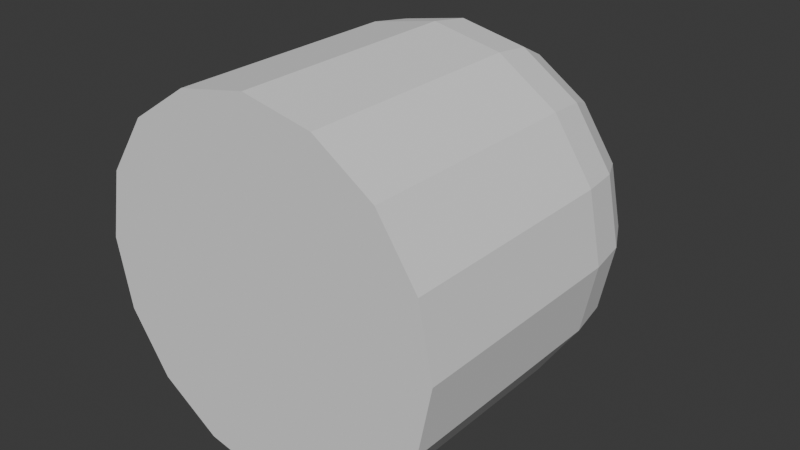 # Source: worm-tail.blend  (saved by Blender 5.1.30; exported with 4.5.12 LTS)
import bpy
from mathutils import Matrix  # noqa: F401  (used for matrix-valued properties, if any)

bpy.ops.wm.read_factory_settings(use_empty=True)
scene = bpy.context.scene
scene.name = 'Scene'

# ---- collections
col_collection = bpy.data.collections.new('Collection'); scene.collection.children.link(col_collection)

# ---- world
world_world = bpy.data.worlds.new('World'); scene.world = world_world
world_world.use_nodes = True; world_world.node_tree.nodes.clear()
_N = world_world.node_tree.nodes; _L = world_world.node_tree.links
n0 = _N.new('ShaderNodeOutputWorld'); n0.name = 'World Output'; n0.location = (200, 100)
n1 = _N.new('ShaderNodeBackground'); n1.name = 'Background'; n1.location = (-200, 100)
n1.inputs[0].default_value = (0.05088, 0.05088, 0.05088, 1.0)
_L.new(n1.outputs[0], n0.inputs[0])
n0.is_active_output = True
world_world.color = (0.05088, 0.05088, 0.05088)
world_world.sun_shadow_jitter_overblur = 0.0

# ---- meshes
me_cylinder = bpy.data.meshes.new('Cylinder')
me_cylinder.from_pydata([(0.0, 1.0, 0.0), (0.3827, 0.9239, 0.0), (0.7071, 0.7071, 0.0), (0.9239, 0.3827, 0.0), (1.0, 0.0, 0.0), (0.9239, -0.3827, 0.0), (0.7071, -0.7071, 0.0), (0.3827, -0.9239, 0.0), (0.0, -1.0, 0.0), (-0.3827, -0.9239, 0.0), (-0.7071, -0.7071, 0.0), (-0.9239, -0.3827, 0.0), (-1.0, 0.0, 0.0), (-0.9239, 0.3827, 0.0), (-0.7071, 0.7071, 0.0), (-0.3827, 0.9239, 0.0), (0.0, 0.249, 2.0), (0.0, 1.0, 1.263), (0.0, 0.481, 1.964), (0.0, 0.6904, 1.859), (0.0, 0.8566, 1.696), (0.0, 0.9632, 1.491), (0.09527, 0.23, 2.0), (0.3827, 0.9239, 1.263), (0.1841, 0.4444, 1.964), (0.2642, 0.6379, 1.859), (0.3278, 0.7914, 1.696), (0.3686, 0.8899, 1.491), (0.176, 0.176, 2.0), (0.7071, 0.7071, 1.263), (0.3401, 0.3401, 1.964), (0.4882, 0.4882, 1.859), (0.6057, 0.6057, 1.696), (0.6811, 0.6811, 1.491), (0.23, 0.09527, 2.0), (0.9239, 0.3827, 1.263), (0.4444, 0.1841, 1.964), (0.6379, 0.2642, 1.859), (0.7914, 0.3278, 1.696), (0.8899, 0.3686, 1.491), (0.249, 0.0, 2.0), (1.0, 0.0, 1.263), (0.481, 0.0, 1.964), (0.6904, 0.0, 1.859), (0.8566, 0.0, 1.696), (0.9632, 0.0, 1.491), (0.23, -0.09527, 2.0), (0.9239, -0.3827, 1.263), (0.4444, -0.1841, 1.964), (0.6379, -0.2642, 1.859), (0.7914, -0.3278, 1.696), (0.8899, -0.3686, 1.491), (0.176, -0.176, 2.0), (0.7071, -0.7071, 1.263), (0.3401, -0.3401, 1.964), (0.4882, -0.4882, 1.859), (0.6057, -0.6057, 1.696), (0.6811, -0.6811, 1.491), (0.09527, -0.23, 2.0), (0.3827, -0.9239, 1.263), (0.1841, -0.4444, 1.964), (0.2642, -0.6379, 1.859), (0.3278, -0.7914, 1.696), (0.3686, -0.8899, 1.491), (0.0, -0.249, 2.0), (0.0, -1.0, 1.263), (0.0, -0.481, 1.964), (0.0, -0.6904, 1.859), (0.0, -0.8566, 1.696), (0.0, -0.9632, 1.491), (-0.09527, -0.23, 2.0), (-0.3827, -0.9239, 1.263), (-0.1841, -0.4444, 1.964), (-0.2642, -0.6379, 1.859), (-0.3278, -0.7914, 1.696), (-0.3686, -0.8899, 1.491), (-0.176, -0.176, 2.0), (-0.7071, -0.7071, 1.263), (-0.3401, -0.3401, 1.964), (-0.4882, -0.4882, 1.859), (-0.6057, -0.6057, 1.696), (-0.6811, -0.6811, 1.491), (-0.23, -0.09527, 2.0), (-0.9239, -0.3827, 1.263), (-0.4444, -0.1841, 1.964), (-0.6379, -0.2642, 1.859), (-0.7914, -0.3278, 1.696), (-0.8899, -0.3686, 1.491), (-0.249, 0.0, 2.0), (-1.0, 0.0, 1.263), (-0.481, 0.0, 1.964), (-0.6904, 0.0, 1.859), (-0.8566, 0.0, 1.696), (-0.9632, 0.0, 1.491), (-0.23, 0.09527, 2.0), (-0.9239, 0.3827, 1.263), (-0.4444, 0.1841, 1.964), (-0.6379, 0.2642, 1.859), (-0.7914, 0.3278, 1.696), (-0.8899, 0.3686, 1.491), (-0.176, 0.176, 2.0), (-0.7071, 0.7071, 1.263), (-0.3401, 0.3401, 1.964), (-0.4882, 0.4882, 1.859), (-0.6057, 0.6057, 1.696), (-0.6811, 0.6811, 1.491), (-0.09527, 0.23, 2.0), (-0.3827, 0.9239, 1.263), (-0.1841, 0.4444, 1.964), (-0.2642, 0.6379, 1.859), (-0.3278, 0.7914, 1.696), (-0.3686, 0.8899, 1.491)], [], [(0, 1, 2, 3, 4, 5, 6, 7, 8, 9, 10, 11, 12, 13, 14, 15), (23, 17, 21, 27), (27, 21, 20, 26), (26, 20, 19, 25), (25, 19, 18, 24), (24, 18, 16, 22), (29, 23, 27, 33), (33, 27, 26, 32), (32, 26, 25, 31), (31, 25, 24, 30), (30, 24, 22, 28), (35, 29, 33, 39), (39, 33, 32, 38), (38, 32, 31, 37), (37, 31, 30, 36), (36, 30, 28, 34), (41, 35, 39, 45), (45, 39, 38, 44), (44, 38, 37, 43), (43, 37, 36, 42), (42, 36, 34, 40), (47, 41, 45, 51), (51, 45, 44, 50), (50, 44, 43, 49), (49, 43, 42, 48), (48, 42, 40, 46), (53, 47, 51, 57), (57, 51, 50, 56), (56, 50, 49, 55), (55, 49, 48, 54), (54, 48, 46, 52), (59, 53, 57, 63), (63, 57, 56, 62), (62, 56, 55, 61), (61, 55, 54, 60), (60, 54, 52, 58), (65, 59, 63, 69), (69, 63, 62, 68), (68, 62, 61, 67), (67, 61, 60, 66), (66, 60, 58, 64), (71, 65, 69, 75), (75, 69, 68, 74), (74, 68, 67, 73), (73, 67, 66, 72), (72, 66, 64, 70), (77, 71, 75, 81), (81, 75, 74, 80), (80, 74, 73, 79), (79, 73, 72, 78), (78, 72, 70, 76), (83, 77, 81, 87), (87, 81, 80, 86), (86, 80, 79, 85), (85, 79, 78, 84), (84, 78, 76, 82), (89, 83, 87, 93), (93, 87, 86, 92), (92, 86, 85, 91), (91, 85, 84, 90), (90, 84, 82, 88), (95, 89, 93, 99), (99, 93, 92, 98), (98, 92, 91, 97), (97, 91, 90, 96), (96, 90, 88, 94), (101, 95, 99, 105), (105, 99, 98, 104), (104, 98, 97, 103), (103, 97, 96, 102), (102, 96, 94, 100), (107, 101, 105, 111), (111, 105, 104, 110), (110, 104, 103, 109), (109, 103, 102, 108), (108, 102, 100, 106), (17, 107, 111, 21), (21, 111, 110, 20), (20, 110, 109, 19), (19, 109, 108, 18), (18, 108, 106, 16), (22, 16, 106, 100, 94, 88, 82, 76, 70, 64, 58, 52, 46, 40, 34, 28), (0, 17, 23, 1), (15, 107, 17, 0), (1, 23, 29, 2), (2, 29, 35, 3), (3, 35, 41, 4), (4, 41, 47, 5), (5, 47, 53, 6), (6, 53, 59, 7), (7, 59, 65, 8), (8, 65, 71, 9), (9, 71, 77, 10), (10, 77, 83, 11), (11, 83, 89, 12), (12, 89, 95, 13), (13, 95, 101, 14), (14, 101, 107, 15)])
_uv = me_cylinder.uv_layers.new(name='UVMap')
_uv.uv.foreach_set('vector', [0.75, 0.49, 0.8418, 0.4717, 0.9197, 0.4197, 0.9717, 0.3418, 0.99, 0.25, 0.9717, 0.1582, 0.9197, 0.08029, 0.8418, 0.02827, 0.75, 0.01, 0.6582, 0.02827, 0.5803, 0.08029, 0.5283, 0.1582, 0.51, 0.25, 0.5283, 0.3418, 0.5803, 0.4197, 0.6582, 0.4717, 0.9375, 0.8158, 1.0, 0.8158, 0.9989, 0.8728, 0.9375, 0.8728, 0.9375, 0.8728, 0.9989, 0.8728, 0.9955, 1.0, 0.9375, 1.0, 0.3413, 0.4705, 0.25, 0.4887, 0.25, 0.4157, 0.3134, 0.4031, 0.3134, 0.4031, 0.25, 0.4157, 0.25, 0.3654, 0.2942, 0.3567, 0.2942, 0.3567, 0.25, 0.3654, 0.25, 0.3097, 0.2729, 0.3052, 0.875, 0.8158, 0.9375, 0.8158, 0.9375, 0.8728, 0.875, 0.8728, 0.875, 0.8728, 0.9375, 0.8728, 0.9375, 1.0, 0.875, 1.0, 0.4188, 0.4188, 0.3413, 0.4705, 0.3134, 0.4031, 0.3672, 0.3672, 0.3672, 0.3672, 0.3134, 0.4031, 0.2942, 0.3567, 0.3316, 0.3316, 0.3316, 0.3316, 0.2942, 0.3567, 0.2729, 0.3052, 0.2922, 0.2922, 0.8125, 0.8158, 0.875, 0.8158, 0.875, 0.8728, 0.8125, 0.8728, 0.8125, 0.8728, 0.875, 0.8728, 0.875, 1.0, 0.8125, 1.0, 0.4705, 0.3413, 0.4188, 0.4188, 0.3672, 0.3672, 0.4031, 0.3134, 0.4031, 0.3134, 0.3672, 0.3672, 0.3316, 0.3316, 0.3567, 0.2942, 0.3567, 0.2942, 0.3316, 0.3316, 0.2922, 0.2922, 0.3052, 0.2729, 0.75, 0.8158, 0.8125, 0.8158, 0.8125, 0.8728, 0.75, 0.8728, 0.75, 0.8728, 0.8125, 0.8728, 0.8125, 1.0, 0.75, 1.0, 0.4887, 0.25, 0.4705, 0.3413, 0.4031, 0.3134, 0.4157, 0.25, 0.4157, 0.25, 0.4031, 0.3134, 0.3567, 0.2942, 0.3654, 0.25, 0.3654, 0.25, 0.3567, 0.2942, 0.3052, 0.2729, 0.3097, 0.25, 0.6875, 0.8158, 0.75, 0.8158, 0.75, 0.8728, 0.6875, 0.8728, 0.6875, 0.8728, 0.75, 0.8728, 0.75, 1.0, 0.6875, 1.0, 0.4705, 0.1587, 0.4887, 0.25, 0.4157, 0.25, 0.4031, 0.1866, 0.4031, 0.1866, 0.4157, 0.25, 0.3654, 0.25, 0.3567, 0.2058, 0.3567, 0.2058, 0.3654, 0.25, 0.3097, 0.25, 0.3052, 0.2271, 0.625, 0.8158, 0.6875, 0.8158, 0.6875, 0.8728, 0.625, 0.8728, 0.625, 0.8728, 0.6875, 0.8728, 0.6875, 1.0, 0.625, 1.0, 0.4188, 0.08122, 0.4705, 0.1587, 0.4031, 0.1866, 0.3672, 0.1328, 0.3672, 0.1328, 0.4031, 0.1866, 0.3567, 0.2058, 0.3316, 0.1684, 0.3316, 0.1684, 0.3567, 0.2058, 0.3052, 0.2271, 0.2922, 0.2078, 0.5625, 0.8158, 0.625, 0.8158, 0.625, 0.8728, 0.5625, 0.8728, 0.5625, 0.8728, 0.625, 0.8728, 0.625, 1.0, 0.5625, 1.0, 0.3413, 0.02948, 0.4188, 0.08122, 0.3672, 0.1328, 0.3134, 0.09692, 0.3134, 0.09692, 0.3672, 0.1328, 0.3316, 0.1684, 0.2942, 0.1433, 0.2942, 0.1433, 0.3316, 0.1684, 0.2922, 0.2078, 0.2729, 0.1948, 0.5, 0.8158, 0.5625, 0.8158, 0.5625, 0.8728, 0.5, 0.8728, 0.5, 0.8728, 0.5625, 0.8728, 0.5625, 1.0, 0.5, 1.0, 0.25, 0.01131, 0.3413, 0.02948, 0.3134, 0.09692, 0.25, 0.0843, 0.25, 0.0843, 0.3134, 0.09692, 0.2942, 0.1433, 0.25, 0.1346, 0.25, 0.1346, 0.2942, 0.1433, 0.2729, 0.1948, 0.25, 0.1903, 0.4375, 0.8158, 0.5, 0.8158, 0.5, 0.8728, 0.4375, 0.8728, 0.4375, 0.8728, 0.5, 0.8728, 0.5, 1.0, 0.4375, 1.0, 0.1587, 0.02948, 0.25, 0.01131, 0.25, 0.0843, 0.1866, 0.09692, 0.1866, 0.09692, 0.25, 0.0843, 0.25, 0.1346, 0.2058, 0.1433, 0.2058, 0.1433, 0.25, 0.1346, 0.25, 0.1903, 0.2271, 0.1948, 0.375, 0.8158, 0.4375, 0.8158, 0.4375, 0.8728, 0.375, 0.8728, 0.375, 0.8728, 0.4375, 0.8728, 0.4375, 1.0, 0.375, 1.0, 0.08122, 0.08122, 0.1587, 0.02948, 0.1866, 0.09692, 0.1328, 0.1328, 0.1328, 0.1328, 0.1866, 0.09692, 0.2058, 0.1433, 0.1684, 0.1684, 0.1684, 0.1684, 0.2058, 0.1433, 0.2271, 0.1948, 0.2078, 0.2078, 0.3125, 0.8158, 0.375, 0.8158, 0.375, 0.8728, 0.3125, 0.8728, 0.3125, 0.8728, 0.375, 0.8728, 0.375, 1.0, 0.3125, 1.0, 0.02948, 0.1587, 0.08122, 0.08122, 0.1328, 0.1328, 0.09692, 0.1866, 0.09692, 0.1866, 0.1328, 0.1328, 0.1684, 0.1684, 0.1433, 0.2058, 0.1433, 0.2058, 0.1684, 0.1684, 0.2078, 0.2078, 0.1948, 0.2271, 0.25, 0.8158, 0.3125, 0.8158, 0.3125, 0.8728, 0.25, 0.8728, 0.25, 0.8728, 0.3125, 0.8728, 0.3125, 1.0, 0.25, 1.0, 0.01131, 0.25, 0.02948, 0.1587, 0.09692, 0.1866, 0.0843, 0.25, 0.0843, 0.25, 0.09692, 0.1866, 0.1433, 0.2058, 0.1346, 0.25, 0.1346, 0.25, 0.1433, 0.2058, 0.1948, 0.2271, 0.1903, 0.25, 0.1875, 0.8158, 0.25, 0.8158, 0.25, 0.8728, 0.1875, 0.8728, 0.1875, 0.8728, 0.25, 0.8728, 0.25, 1.0, 0.1875, 1.0, 0.02948, 0.3413, 0.01131, 0.25, 0.0843, 0.25, 0.09692, 0.3134, 0.09692, 0.3134, 0.0843, 0.25, 0.1346, 0.25, 0.1433, 0.2942, 0.1433, 0.2942, 0.1346, 0.25, 0.1903, 0.25, 0.1948, 0.2729, 0.125, 0.8158, 0.1875, 0.8158, 0.1875, 0.8728, 0.125, 0.8728, 0.125, 0.8728, 0.1875, 0.8728, 0.1875, 1.0, 0.125, 1.0, 0.08122, 0.4188, 0.02948, 0.3413, 0.09692, 0.3134, 0.1328, 0.3672, 0.1328, 0.3672, 0.09692, 0.3134, 0.1433, 0.2942, 0.1684, 0.3316, 0.1684, 0.3316, 0.1433, 0.2942, 0.1948, 0.2729, 0.2078, 0.2922, 0.0625, 0.8158, 0.125, 0.8158, 0.125, 0.8728, 0.0625, 0.8728, 0.0625, 0.8728, 0.125, 0.8728, 0.125, 1.0, 0.0625, 1.0, 0.1587, 0.4705, 0.08122, 0.4188, 0.1328, 0.3672, 0.1866, 0.4031, 0.1866, 0.4031, 0.1328, 0.3672, 0.1684, 0.3316, 0.2058, 0.3567, 0.2058, 0.3567, 0.1684, 0.3316, 0.2078, 0.2922, 0.2271, 0.3052, 0.0, 0.8158, 0.0625, 0.8158, 0.0625, 0.8728, 0.001149, 0.8728, 0.001149, 0.8728, 0.0625, 0.8728, 0.0625, 1.0, 0.004482, 1.0, 0.25, 0.4887, 0.1587, 0.4705, 0.1866, 0.4031, 0.25, 0.4157, 0.25, 0.4157, 0.1866, 0.4031, 0.2058, 0.3567, 0.25, 0.3654, 0.25, 0.3654, 0.2058, 0.3567, 0.2271, 0.3052, 0.25, 0.3097, 0.2729, 0.3052, 0.25, 0.3097, 0.2271, 0.3052, 0.2078, 0.2922, 0.1948, 0.2729, 0.1903, 0.25, 0.1948, 0.2271, 0.2078, 0.2078, 0.2271, 0.1948, 0.25, 0.1903, 0.2729, 0.1948, 0.2922, 0.2078, 0.3052, 0.2271, 0.3097, 0.25, 0.3052, 0.2729, 0.2922, 0.2922, 1.0, 0.5, 1.0, 0.8158, 0.9375, 0.8158, 0.9375, 0.5, 0.0625, 0.5, 0.0625, 0.8158, 0.0, 0.8158, 0.0, 0.5, 0.9375, 0.5, 0.9375, 0.8158, 0.875, 0.8158, 0.875, 0.5, 0.875, 0.5, 0.875, 0.8158, 0.8125, 0.8158, 0.8125, 0.5, 0.8125, 0.5, 0.8125, 0.8158, 0.75, 0.8158, 0.75, 0.5, 0.75, 0.5, 0.75, 0.8158, 0.6875, 0.8158, 0.6875, 0.5, 0.6875, 0.5, 0.6875, 0.8158, 0.625, 0.8158, 0.625, 0.5, 0.625, 0.5, 0.625, 0.8158, 0.5625, 0.8158, 0.5625, 0.5, 0.5625, 0.5, 0.5625, 0.8158, 0.5, 0.8158, 0.5, 0.5, 0.5, 0.5, 0.5, 0.8158, 0.4375, 0.8158, 0.4375, 0.5, 0.4375, 0.5, 0.4375, 0.8158, 0.375, 0.8158, 0.375, 0.5, 0.375, 0.5, 0.375, 0.8158, 0.3125, 0.8158, 0.3125, 0.5, 0.3125, 0.5, 0.3125, 0.8158, 0.25, 0.8158, 0.25, 0.5, 0.25, 0.5, 0.25, 0.8158, 0.1875, 0.8158, 0.1875, 0.5, 0.1875, 0.5, 0.1875, 0.8158, 0.125, 0.8158, 0.125, 0.5, 0.125, 0.5, 0.125, 0.8158, 0.0625, 0.8158, 0.0625, 0.5])
me_cylinder.update()

# ---- objects
ob_cylinder = bpy.data.objects.new('Cylinder', me_cylinder)

# ---- transforms, parenting, visibility, modifiers, constraints
ob_cylinder.location = (0.0, -1.0, 1.0)
ob_cylinder.rotation_euler = (1.571, -0.0, 3.142)

# ---- collection membership
col_collection.objects.link(ob_cylinder)

# ---- scene / render settings (as saved in the file)
scene.frame_start = 1; scene.frame_end = 250; scene.frame_set(1)
scene.render.engine = 'BLENDER_EEVEE_NEXT'
scene.render.bake_bias = 0.0
scene.render.bake_samples = 0
scene.cycles.sampling_pattern = 'TABULATED_SOBOL'
scene.eevee.use_volume_custom_range = False
bpy.context.view_layer.update()

# ---- added for rendering (the .blend has no active camera and no usable light): camera, sun
cam_auto = bpy.data.cameras.new('AutoCamera')
cam_auto.lens = 50.0
cam_auto.sensor_width = 36.0
cam_auto.clip_end = 1000.0
ob_auto_camera = bpy.data.objects.new('AutoCamera', cam_auto)
scene.collection.objects.link(ob_auto_camera)
ob_auto_camera.location = (3.20507, -3.84609, 3.56406)
ob_auto_camera.rotation_euler = (1.09748, -7.21219e-08, 0.694738)
scene.camera = ob_auto_camera
light_auto_sun = bpy.data.lights.new('AutoSun', 'SUN')
light_auto_sun.energy = 3.0
light_auto_sun.angle = 0.0523599
ob_auto_sun = bpy.data.objects.new('AutoSun', light_auto_sun)
scene.collection.objects.link(ob_auto_sun)
ob_auto_sun.rotation_euler = (0.872665, 0.174533, 0.523599)
bpy.context.view_layer.update()
